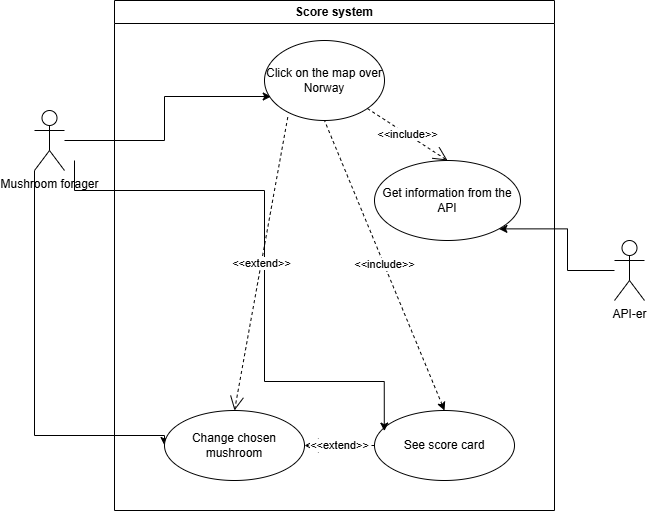

The diagram above was exported from draw.io. Its source (the exported page's mxGraphModel, read from the mxfile embedded in the PNG):
<mxGraphModel dx="968" dy="564" grid="1" gridSize="10" guides="1" tooltips="1" connect="1" arrows="1" fold="1" page="1" pageScale="1" pageWidth="827" pageHeight="1169" math="0" shadow="0">
  <root>
    <mxCell id="0" />
    <mxCell id="1" parent="0" />
    <mxCell id="XsXb_st98W45F2PFQZap-23" edge="1" parent="1" source="XsXb_st98W45F2PFQZap-1" style="edgeStyle=orthogonalEdgeStyle;rounded=0;orthogonalLoop=1;jettySize=auto;html=1;entryX=0;entryY=0.5;entryDx=0;entryDy=0;" target="XsXb_st98W45F2PFQZap-19">
      <mxGeometry relative="1" as="geometry">
        <Array as="points">
          <mxPoint x="80" y="495" />
        </Array>
      </mxGeometry>
    </mxCell>
    <mxCell id="XsXb_st98W45F2PFQZap-1" parent="1" style="shape=umlActor;verticalLabelPosition=bottom;verticalAlign=top;html=1;outlineConnect=0;" value="Mushroom forager" vertex="1">
      <mxGeometry height="60" width="30" x="80" y="170" as="geometry" />
    </mxCell>
    <mxCell id="XsXb_st98W45F2PFQZap-6" edge="1" parent="1" source="XsXb_st98W45F2PFQZap-1" style="edgeStyle=orthogonalEdgeStyle;rounded=0;orthogonalLoop=1;jettySize=auto;html=1;entryX=0.056;entryY=0.7;entryDx=0;entryDy=0;entryPerimeter=0;" target="XsXb_st98W45F2PFQZap-2">
      <mxGeometry relative="1" as="geometry" />
    </mxCell>
    <mxCell id="XsXb_st98W45F2PFQZap-9" edge="1" parent="1" source="XsXb_st98W45F2PFQZap-2" style="endArrow=open;endSize=12;dashed=1;html=1;rounded=0;entryX=0.5;entryY=0;entryDx=0;entryDy=0;" target="XsXb_st98W45F2PFQZap-3" value="&amp;lt;&amp;lt;include&amp;gt;&amp;gt;">
      <mxGeometry relative="1" width="160" as="geometry">
        <mxPoint x="390" y="160" as="sourcePoint" />
        <mxPoint x="550" y="160" as="targetPoint" />
      </mxGeometry>
    </mxCell>
    <mxCell id="XsXb_st98W45F2PFQZap-15" edge="1" parent="1" source="XsXb_st98W45F2PFQZap-11" style="edgeStyle=orthogonalEdgeStyle;rounded=0;orthogonalLoop=1;jettySize=auto;html=1;entryX=1;entryY=1;entryDx=0;entryDy=0;" target="XsXb_st98W45F2PFQZap-3">
      <mxGeometry relative="1" as="geometry">
        <mxPoint x="540" y="310" as="targetPoint" />
      </mxGeometry>
    </mxCell>
    <mxCell id="XsXb_st98W45F2PFQZap-11" parent="1" style="shape=umlActor;verticalLabelPosition=bottom;verticalAlign=top;html=1;" value="API-er" vertex="1">
      <mxGeometry height="60" width="30" x="660" y="300" as="geometry" />
    </mxCell>
    <mxCell id="XsXb_st98W45F2PFQZap-16" parent="1" style="ellipse;whiteSpace=wrap;html=1;" value="See score card" vertex="1">
      <mxGeometry height="70" width="140" x="420" y="470" as="geometry" />
    </mxCell>
    <mxCell id="XsXb_st98W45F2PFQZap-17" edge="1" parent="1" style="edgeStyle=orthogonalEdgeStyle;rounded=0;orthogonalLoop=1;jettySize=auto;html=1;entryX=0.07;entryY=0.294;entryDx=0;entryDy=0;entryPerimeter=0;" target="XsXb_st98W45F2PFQZap-16">
      <mxGeometry relative="1" as="geometry">
        <Array as="points">
          <mxPoint x="120" y="250" />
          <mxPoint x="310" y="250" />
          <mxPoint x="310" y="441" />
        </Array>
        <mxPoint x="120" y="220" as="sourcePoint" />
      </mxGeometry>
    </mxCell>
    <mxCell id="XsXb_st98W45F2PFQZap-18" edge="1" parent="1" source="XsXb_st98W45F2PFQZap-16" style="endArrow=none;endSize=12;dashed=1;html=1;rounded=0;exitX=0.5;exitY=0;exitDx=0;exitDy=0;entryX=0.5;entryY=1;entryDx=0;entryDy=0;startArrow=classic;startFill=1;endFill=0;" target="XsXb_st98W45F2PFQZap-2" value="&amp;lt;&amp;lt;include&amp;gt;&amp;gt;">
      <mxGeometry relative="1" width="160" as="geometry">
        <mxPoint x="240" y="310" as="sourcePoint" />
        <mxPoint x="400" y="310" as="targetPoint" />
      </mxGeometry>
    </mxCell>
    <mxCell id="XsXb_st98W45F2PFQZap-19" parent="1" style="ellipse;whiteSpace=wrap;html=1;" value="Change chosen mushroom" vertex="1">
      <mxGeometry height="70" width="140" x="210" y="470" as="geometry" />
    </mxCell>
    <mxCell id="XsXb_st98W45F2PFQZap-20" edge="1" parent="1" source="XsXb_st98W45F2PFQZap-2" style="endArrow=open;endSize=12;dashed=1;html=1;rounded=0;exitX=0.194;exitY=0.958;exitDx=0;exitDy=0;exitPerimeter=0;entryX=0.5;entryY=0;entryDx=0;entryDy=0;" target="XsXb_st98W45F2PFQZap-19" value="&amp;lt;&amp;lt;extend&amp;gt;&amp;gt;">
      <mxGeometry relative="1" width="160" as="geometry">
        <mxPoint x="220" y="350" as="sourcePoint" />
        <mxPoint x="380" y="350" as="targetPoint" />
      </mxGeometry>
    </mxCell>
    <mxCell id="XsXb_st98W45F2PFQZap-22" edge="1" parent="1" source="XsXb_st98W45F2PFQZap-16" style="endArrow=open;endSize=12;dashed=1;html=1;rounded=0;exitX=0;exitY=0.5;exitDx=0;exitDy=0;entryX=1;entryY=0.5;entryDx=0;entryDy=0;" target="XsXb_st98W45F2PFQZap-19" value="&amp;lt;&amp;lt;extend&amp;gt;&amp;gt;">
      <mxGeometry relative="1" width="160" as="geometry">
        <mxPoint x="373" y="300" as="sourcePoint" />
        <mxPoint x="260" y="533" as="targetPoint" />
      </mxGeometry>
    </mxCell>
    <mxCell id="uw0rG9rWSEa3eDdADtrT-2" edge="1" parent="1" style="endArrow=open;endSize=12;dashed=1;html=1;rounded=0;entryX=0.5;entryY=0;entryDx=0;entryDy=0;" target="XsXb_st98W45F2PFQZap-2" value="">
      <mxGeometry relative="1" width="160" as="geometry">
        <mxPoint x="390" y="160" as="sourcePoint" />
        <mxPoint x="463" y="270" as="targetPoint" />
      </mxGeometry>
    </mxCell>
    <mxCell id="XsXb_st98W45F2PFQZap-2" parent="1" style="ellipse;whiteSpace=wrap;html=1;" value="Click on the map over Norway" vertex="1">
      <mxGeometry height="80" width="120" x="310" y="100" as="geometry" />
    </mxCell>
    <mxCell id="uw0rG9rWSEa3eDdADtrT-3" parent="1" style="swimlane;whiteSpace=wrap;html=1;" value="Score system" vertex="1">
      <mxGeometry height="510" width="440" x="160" y="60" as="geometry" />
    </mxCell>
    <mxCell id="XsXb_st98W45F2PFQZap-3" parent="uw0rG9rWSEa3eDdADtrT-3" style="ellipse;whiteSpace=wrap;html=1;" value="Get information from the API" vertex="1">
      <mxGeometry height="80" width="146" x="260" y="160" as="geometry" />
    </mxCell>
  </root>
</mxGraphModel>